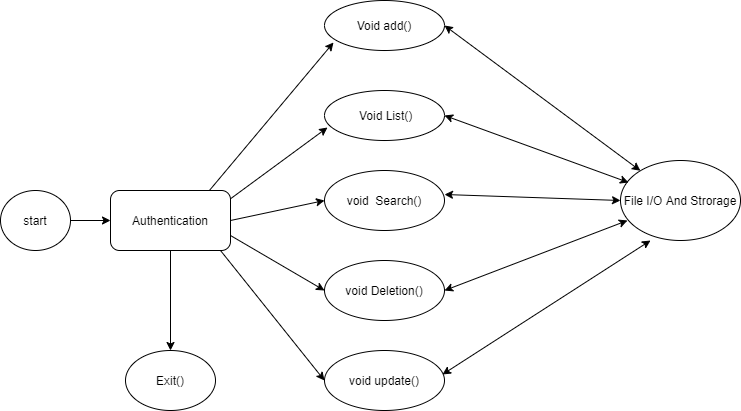

The diagram above was exported from draw.io. Its source (the exported page's mxGraphModel, read from the mxfile embedded in the PNG):
<mxGraphModel dx="868" dy="425" grid="1" gridSize="10" guides="1" tooltips="1" connect="1" arrows="1" fold="1" page="1" pageScale="1" pageWidth="827" pageHeight="1169" math="0" shadow="0">
  <root>
    <mxCell id="0" />
    <mxCell id="1" parent="0" />
    <mxCell id="ofxHI88Mc85CCfJSOejh-1" value="start" style="ellipse;whiteSpace=wrap;html=1;" vertex="1" parent="1">
      <mxGeometry x="30" y="200" width="70" height="60" as="geometry" />
    </mxCell>
    <mxCell id="ofxHI88Mc85CCfJSOejh-2" value="void&amp;nbsp; Search()" style="ellipse;whiteSpace=wrap;html=1;" vertex="1" parent="1">
      <mxGeometry x="354" y="180" width="120" height="60" as="geometry" />
    </mxCell>
    <mxCell id="ofxHI88Mc85CCfJSOejh-3" value="void Deletion()" style="ellipse;whiteSpace=wrap;html=1;" vertex="1" parent="1">
      <mxGeometry x="354" y="270" width="120" height="60" as="geometry" />
    </mxCell>
    <mxCell id="ofxHI88Mc85CCfJSOejh-4" value="void update()" style="ellipse;whiteSpace=wrap;html=1;" vertex="1" parent="1">
      <mxGeometry x="354" y="360" width="120" height="60" as="geometry" />
    </mxCell>
    <mxCell id="ofxHI88Mc85CCfJSOejh-5" value="&amp;nbsp;Void List()" style="ellipse;whiteSpace=wrap;html=1;" vertex="1" parent="1">
      <mxGeometry x="354" y="100" width="120" height="50" as="geometry" />
    </mxCell>
    <mxCell id="ofxHI88Mc85CCfJSOejh-6" value="Void add()" style="ellipse;whiteSpace=wrap;html=1;" vertex="1" parent="1">
      <mxGeometry x="354" y="10" width="120" height="50" as="geometry" />
    </mxCell>
    <mxCell id="ofxHI88Mc85CCfJSOejh-8" value="" style="endArrow=classic;html=1;rounded=0;entryX=0.075;entryY=0.84;entryDx=0;entryDy=0;entryPerimeter=0;exitX=0.817;exitY=0.017;exitDx=0;exitDy=0;exitPerimeter=0;" edge="1" parent="1" source="ofxHI88Mc85CCfJSOejh-15" target="ofxHI88Mc85CCfJSOejh-6">
      <mxGeometry width="50" height="50" relative="1" as="geometry">
        <mxPoint x="250" y="190" as="sourcePoint" />
        <mxPoint x="310" y="140" as="targetPoint" />
      </mxGeometry>
    </mxCell>
    <mxCell id="ofxHI88Mc85CCfJSOejh-9" style="edgeStyle=orthogonalEdgeStyle;rounded=0;orthogonalLoop=1;jettySize=auto;html=1;exitX=0.5;exitY=1;exitDx=0;exitDy=0;" edge="1" parent="1" source="ofxHI88Mc85CCfJSOejh-2" target="ofxHI88Mc85CCfJSOejh-2">
      <mxGeometry relative="1" as="geometry" />
    </mxCell>
    <mxCell id="ofxHI88Mc85CCfJSOejh-10" value="" style="endArrow=classic;html=1;rounded=0;entryX=0;entryY=0.5;entryDx=0;entryDy=0;exitX=1;exitY=0.5;exitDx=0;exitDy=0;" edge="1" parent="1" source="ofxHI88Mc85CCfJSOejh-15" target="ofxHI88Mc85CCfJSOejh-2">
      <mxGeometry width="50" height="50" relative="1" as="geometry">
        <mxPoint x="290" y="230" as="sourcePoint" />
        <mxPoint x="340" y="180" as="targetPoint" />
      </mxGeometry>
    </mxCell>
    <mxCell id="ofxHI88Mc85CCfJSOejh-11" value="" style="endArrow=classic;html=1;rounded=0;entryX=0;entryY=0.5;entryDx=0;entryDy=0;" edge="1" parent="1" target="ofxHI88Mc85CCfJSOejh-4">
      <mxGeometry width="50" height="50" relative="1" as="geometry">
        <mxPoint x="250" y="260" as="sourcePoint" />
        <mxPoint x="300" y="215" as="targetPoint" />
        <Array as="points" />
      </mxGeometry>
    </mxCell>
    <mxCell id="ofxHI88Mc85CCfJSOejh-12" value="" style="endArrow=classic;html=1;rounded=0;entryX=0;entryY=0.5;entryDx=0;entryDy=0;exitX=1;exitY=0.75;exitDx=0;exitDy=0;" edge="1" parent="1" source="ofxHI88Mc85CCfJSOejh-15" target="ofxHI88Mc85CCfJSOejh-3">
      <mxGeometry width="50" height="50" relative="1" as="geometry">
        <mxPoint x="270" y="250" as="sourcePoint" />
        <mxPoint x="320" y="200" as="targetPoint" />
      </mxGeometry>
    </mxCell>
    <mxCell id="ofxHI88Mc85CCfJSOejh-13" value="" style="endArrow=classic;html=1;rounded=0;entryX=0.025;entryY=0.74;entryDx=0;entryDy=0;entryPerimeter=0;exitX=0.992;exitY=0.15;exitDx=0;exitDy=0;exitPerimeter=0;" edge="1" parent="1" source="ofxHI88Mc85CCfJSOejh-15" target="ofxHI88Mc85CCfJSOejh-5">
      <mxGeometry width="50" height="50" relative="1" as="geometry">
        <mxPoint x="270" y="210" as="sourcePoint" />
        <mxPoint x="320" y="160" as="targetPoint" />
      </mxGeometry>
    </mxCell>
    <mxCell id="ofxHI88Mc85CCfJSOejh-15" value="Authentication" style="rounded=1;whiteSpace=wrap;html=1;" vertex="1" parent="1">
      <mxGeometry x="140" y="200" width="120" height="60" as="geometry" />
    </mxCell>
    <mxCell id="ofxHI88Mc85CCfJSOejh-16" style="edgeStyle=orthogonalEdgeStyle;rounded=0;orthogonalLoop=1;jettySize=auto;html=1;exitX=0.5;exitY=1;exitDx=0;exitDy=0;" edge="1" parent="1" source="ofxHI88Mc85CCfJSOejh-1" target="ofxHI88Mc85CCfJSOejh-1">
      <mxGeometry relative="1" as="geometry" />
    </mxCell>
    <mxCell id="ofxHI88Mc85CCfJSOejh-17" value="" style="endArrow=classic;html=1;rounded=0;exitX=1;exitY=0.5;exitDx=0;exitDy=0;" edge="1" parent="1" source="ofxHI88Mc85CCfJSOejh-1">
      <mxGeometry width="50" height="50" relative="1" as="geometry">
        <mxPoint x="390" y="250" as="sourcePoint" />
        <mxPoint x="140" y="230" as="targetPoint" />
      </mxGeometry>
    </mxCell>
    <mxCell id="ofxHI88Mc85CCfJSOejh-21" value="File I/O And Strorage" style="ellipse;whiteSpace=wrap;html=1;" vertex="1" parent="1">
      <mxGeometry x="650" y="170" width="120" height="80" as="geometry" />
    </mxCell>
    <mxCell id="ofxHI88Mc85CCfJSOejh-24" value="" style="endArrow=classic;startArrow=classic;html=1;rounded=0;exitX=0.067;exitY=0.275;exitDx=0;exitDy=0;exitPerimeter=0;entryX=1;entryY=0.5;entryDx=0;entryDy=0;" edge="1" parent="1" source="ofxHI88Mc85CCfJSOejh-21" target="ofxHI88Mc85CCfJSOejh-5">
      <mxGeometry width="50" height="50" relative="1" as="geometry">
        <mxPoint x="390" y="160" as="sourcePoint" />
        <mxPoint x="440" y="110" as="targetPoint" />
      </mxGeometry>
    </mxCell>
    <mxCell id="ofxHI88Mc85CCfJSOejh-25" value="" style="endArrow=classic;startArrow=classic;html=1;rounded=0;entryX=1;entryY=0.5;entryDx=0;entryDy=0;" edge="1" parent="1" source="ofxHI88Mc85CCfJSOejh-21" target="ofxHI88Mc85CCfJSOejh-6">
      <mxGeometry width="50" height="50" relative="1" as="geometry">
        <mxPoint x="390" y="160" as="sourcePoint" />
        <mxPoint x="440" y="110" as="targetPoint" />
      </mxGeometry>
    </mxCell>
    <mxCell id="ofxHI88Mc85CCfJSOejh-26" value="" style="endArrow=classic;startArrow=classic;html=1;rounded=0;exitX=1;exitY=0.5;exitDx=0;exitDy=0;entryX=0.058;entryY=0.75;entryDx=0;entryDy=0;entryPerimeter=0;" edge="1" parent="1" source="ofxHI88Mc85CCfJSOejh-3" target="ofxHI88Mc85CCfJSOejh-21">
      <mxGeometry width="50" height="50" relative="1" as="geometry">
        <mxPoint x="600" y="270" as="sourcePoint" />
        <mxPoint x="650" y="220" as="targetPoint" />
      </mxGeometry>
    </mxCell>
    <mxCell id="ofxHI88Mc85CCfJSOejh-27" value="" style="endArrow=classic;startArrow=classic;html=1;rounded=0;exitX=0;exitY=0.5;exitDx=0;exitDy=0;entryX=1;entryY=0.4;entryDx=0;entryDy=0;entryPerimeter=0;" edge="1" parent="1" source="ofxHI88Mc85CCfJSOejh-21" target="ofxHI88Mc85CCfJSOejh-2">
      <mxGeometry width="50" height="50" relative="1" as="geometry">
        <mxPoint x="390" y="160" as="sourcePoint" />
        <mxPoint x="440" y="110" as="targetPoint" />
      </mxGeometry>
    </mxCell>
    <mxCell id="ofxHI88Mc85CCfJSOejh-28" value="" style="endArrow=classic;startArrow=classic;html=1;rounded=0;exitX=0.25;exitY=1;exitDx=0;exitDy=0;exitPerimeter=0;entryX=0.983;entryY=0.4;entryDx=0;entryDy=0;entryPerimeter=0;" edge="1" parent="1" source="ofxHI88Mc85CCfJSOejh-21" target="ofxHI88Mc85CCfJSOejh-4">
      <mxGeometry width="50" height="50" relative="1" as="geometry">
        <mxPoint x="390" y="460" as="sourcePoint" />
        <mxPoint x="440" y="410" as="targetPoint" />
      </mxGeometry>
    </mxCell>
    <mxCell id="ofxHI88Mc85CCfJSOejh-29" value="" style="endArrow=classic;html=1;rounded=0;exitX=0.5;exitY=1;exitDx=0;exitDy=0;" edge="1" parent="1" source="ofxHI88Mc85CCfJSOejh-15">
      <mxGeometry width="50" height="50" relative="1" as="geometry">
        <mxPoint x="390" y="460" as="sourcePoint" />
        <mxPoint x="200" y="360" as="targetPoint" />
      </mxGeometry>
    </mxCell>
    <mxCell id="ofxHI88Mc85CCfJSOejh-30" value="Exit()" style="ellipse;whiteSpace=wrap;html=1;" vertex="1" parent="1">
      <mxGeometry x="155" y="360" width="90" height="60" as="geometry" />
    </mxCell>
  </root>
</mxGraphModel>